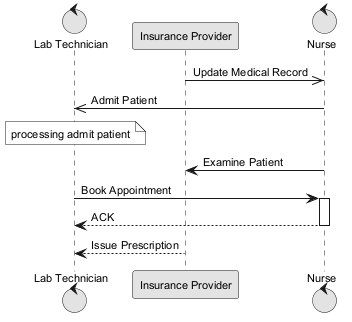

The diagram above was rendered by PlantUML. Its source (embedded in the PNG):
@startuml
skinparam monochrome true
skinparam defaultFontSize 11
control "Lab Technician" as LT
participant "Insurance Provider" as IP
control "Nurse" as N
IP ->> N : Update Medical Record
N ->> LT : Admit Patient
note over LT : processing admit patient
N -> IP : Examine Patient
LT -> N : Book Appointment
activate N
N --> LT : ACK
deactivate N
IP --> LT : Issue Prescription
@enduml